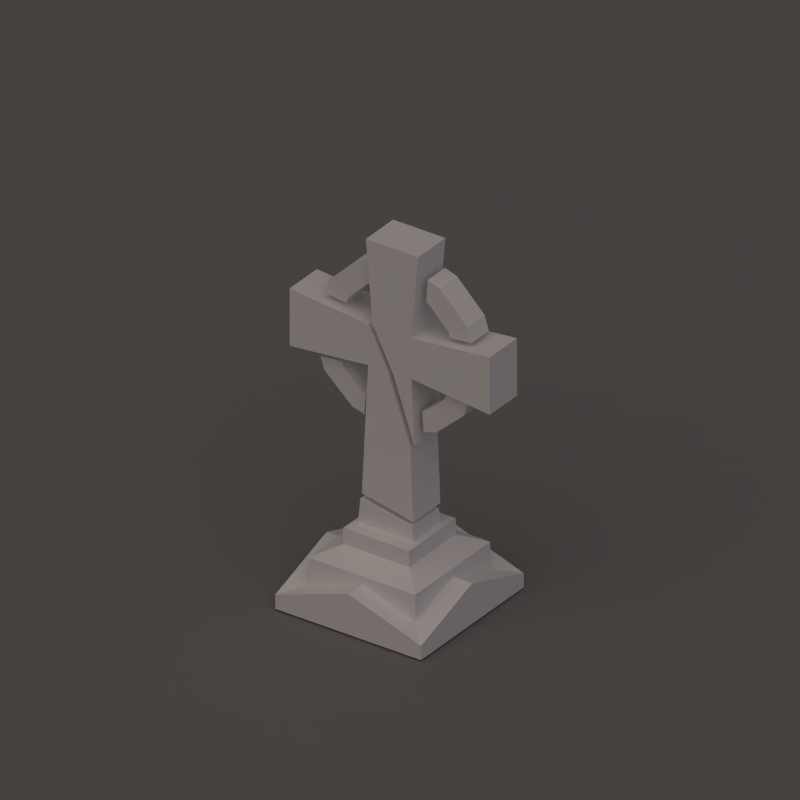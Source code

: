 # Source: gravestone.blend  (saved by Blender 2.63.0; exported with 4.5.12 LTS)
import bpy
from mathutils import Matrix  # noqa: F401  (used for matrix-valued properties, if any)

bpy.ops.wm.read_factory_settings(use_empty=True)
scene = bpy.context.scene
scene.name = 'Scene'

# ---- collections
col_collection_1 = bpy.data.collections.new('Collection 1'); scene.collection.children.link(col_collection_1)
col_collection_2 = bpy.data.collections.new('Collection 2'); scene.collection.children.link(col_collection_2)

# ---- materials (node trees are filled in below, after node groups)
mat_stone = bpy.data.materials.new('Stone')
mat_stone.alpha_threshold = 0.0
mat_stone.use_transparent_shadow = False
mat_stone.preview_render_type = 'FLAT'
mat_stone.specular_color = (0.723, 0.6549, 0.706)
mat_stone.roughness = 0.5
mat_stone.specular_intensity = 0.0
mat_stone.line_color = (0.0, 0.0, 0.0, 1.0)
mat_shadow = bpy.data.materials.new('Shadow')
mat_shadow.alpha_threshold = 0.0
mat_shadow.use_transparent_shadow = False
mat_shadow.diffuse_color = (0.2159, 0.2159, 0.2159, 1.0)
mat_shadow.roughness = 0.5
mat_shadow.specular_intensity = 0.0
mat_shadow.line_color = (0.0, 0.0, 0.0, 0.5)

# ---- material node trees

# ---- world
world_world = bpy.data.worlds.new('World'); scene.world = world_world
world_world.color = (0.05088, 0.05088, 0.05088)
world_world.use_sun_shadow = False
world_world.sun_shadow_jitter_overblur = 0.0
world_world.cycles.sampling_method = 'MANUAL'
world_world.cycles.sample_map_resolution = 256
world_world.light_settings.ao_factor = 0.5

# ---- cameras
cam_camera_001 = bpy.data.cameras.new('Camera.001')
cam_camera_001.type = 'ORTHO'
cam_camera_001.passepartout_alpha = 0.2
cam_camera_001.clip_end = 100.0
cam_camera_001.lens = 60.0
cam_camera_001.sensor_width = 32.0
cam_camera_001.sensor_height = 18.0
cam_camera_001.ortho_scale = 2.8
cam_camera_001.show_passepartout = False
cam_camera_001.show_safe_areas = True
cam_camera_001.dof.focus_distance = 0.0
cam_camera_001.dof.aperture_fstop = 128.0

# ---- lights
light_sun_005 = bpy.data.lights.new('Sun.005', 'SUN')
light_sun_005.color = (0.7997, 0.7019, 1.0)
light_sun_005.transmission_factor = 0.0
light_sun_005.angle = 1.571
light_sun_005.energy = 0.25
light_sun_005.shadow_buffer_clip_start = 0.5
light_sun_005.shadow_soft_size = 1.0
light_sun_005.shadow_cascade_max_distance = 1000.0
light_sun_005.cycles.use_multiple_importance_sampling = False
light_sun_006 = bpy.data.lights.new('Sun.006', 'SUN')
light_sun_006.transmission_factor = 0.0
light_sun_006.angle = 1.571
light_sun_006.energy = 0.25
light_sun_006.shadow_buffer_clip_start = 0.5
light_sun_006.shadow_soft_size = 1.0
light_sun_006.shadow_cascade_max_distance = 1000.0
light_sun_006.cycles.use_multiple_importance_sampling = False
light_lamp_000 = bpy.data.lights.new('Lamp.000', 'SUN')
light_lamp_000.color = (0.8157, 0.6941, 0.6118)
light_lamp_000.transmission_factor = 0.0
light_lamp_000.angle = 1.571
light_lamp_000.energy = 1.0
light_lamp_000.shadow_buffer_clip_start = 0.5
light_lamp_000.shadow_soft_size = 1.0
light_lamp_000.shadow_cascade_max_distance = 1000.0
light_lamp_000.cycles.use_multiple_importance_sampling = False

# ---- meshes
me_cube_027 = bpy.data.meshes.new('Cube.027')
me_cube_027.from_pydata([(-0.04058, -0.1919, -0.9361), (-0.04058, 0.1919, -0.9361), (-0.2492, 0.1919, -0.3338), (-0.2492, -0.1919, -0.3338), (-0.0712, -0.1919, -0.3146), (-0.0712, 0.1919, -0.3146), (-0.0712, 0.1919, 0.06869), (-0.0712, -0.1919, 0.06869), (-0.4549, -0.1919, 0.06869), (-0.4549, 0.1919, 0.06869), (-0.004042, 0.1919, 0.8465), (-0.5221, 0.1919, 0.8465), (-0.5221, -0.1919, 0.8465), (-0.004042, -0.1919, 0.8465), (0.7066, -0.1919, -0.3913), (0.7066, 0.1919, -0.3913), (0.7066, 0.1919, 0.1454), (0.7066, -0.1919, 0.1454)], [], [(9, 11, 10, 6), (3, 4, 7, 8), (3, 2, 1, 0), (8, 9, 2, 3), (8, 12, 11, 9), (7, 13, 12, 8), (6, 10, 13, 7), (10, 11, 12, 13), (6, 16, 15, 5), (7, 17, 16, 6), (4, 14, 17, 7), (14, 15, 16, 17), (0, 4, 3), (4, 0, 1, 5), (2, 5, 1), (5, 2, 9, 6), (14, 4, 5, 15)])
_k = set([(0, 1), (2, 3), (4, 5), (4, 7), (4, 14), (5, 6), (5, 15), (6, 7), (6, 9), (6, 10), (6, 16), (7, 8), (7, 13), (7, 17), (8, 9), (8, 12), (9, 11), (10, 11), (10, 13), (11, 12), (12, 13), (14, 15), (14, 17), (15, 16), (16, 17)])
me_cube_027.attributes.new('sharp_edge', 'BOOLEAN', 'EDGE').data.foreach_set('value', [ (min(e.vertices), max(e.vertices)) in _k for e in me_cube_027.edges])
_uv = me_cube_027.uv_layers.new(name='UVTex')
_uv.uv.foreach_set('vector', [0.2349, 0.08666, 0.3562, 0.1901, 0.2809, 0.2644, 0.1791, 0.1417, 0.391, 0.1262, 0.4276, 0.127, 0.4343, 0.205, 0.3562, 0.2117, 0.8564, 0.3553, 0.778, 0.3553, 0.778, 0.2251, 0.8564, 0.2251, 0.8564, 0.4477, 0.778, 0.4477, 0.778, 0.3553, 0.8564, 0.3553, 0.1966, 0.8946, 0.03711, 0.8946, 0.03711, 0.8162, 0.1966, 0.8162, 0.4343, 0.205, 0.4616, 0.3621, 0.3562, 0.3712, 0.3562, 0.2117, 0.1717, 0.4241, 0.1717, 0.5835, 0.09333, 0.5835, 0.09333, 0.4241, 0.8714, 0.9026, 0.7656, 0.9026, 0.7656, 0.8242, 0.8714, 0.8242, 0.1791, 0.1417, 0.07698, 0.2644, 0.0, 0.1864, 0.1241, 0.08597, 0.09333, 0.4241, 0.09332, 0.2644, 0.1717, 0.2644, 0.1717, 0.4241, 0.4276, 0.127, 0.5845, 0.09775, 0.5939, 0.2069, 0.4343, 0.205, 0.09333, 0.5835, 0.1717, 0.5835, 0.1717, 0.6931, 0.09333, 0.6931, 0.4229, 0.0, 0.4276, 0.127, 0.391, 0.1262, 0.5776, 0.9229, 0.5776, 0.7958, 0.656, 0.7958, 0.656, 0.9229, 0.1472, 0.05764, 0.1241, 0.08597, 0.03048, 0.0, 0.1241, 0.08597, 0.1472, 0.05764, 0.2349, 0.08666, 0.1791, 0.1417, 0.8564, 0.4477, 0.8564, 0.288, 0.9348, 0.288, 0.9348, 0.4477])
me_cube_027.materials.append(mat_stone)
me_cube_027.use_remesh_preserve_volume = False
me_cube_027.use_remesh_preserve_attributes = False
me_cube_027.use_mirror_vertex_groups = False
me_cube_027.update()
me_cube_026 = bpy.data.meshes.new('Cube.026')
me_cube_026.from_pydata([(0.2618, 0.1216, 0.1622), (0.2226, 0.1216, 0.04299), (-0.05116, 0.1216, -0.2034), (-0.1734, 0.1216, -0.239), (0.0491, 0.1216, 0.1817), (0.03744, 0.1216, 0.1392), (-0.1581, 0.1216, -0.03675), (-0.1883, 0.1216, -0.04698), (-0.1883, -0.1216, -0.04698), (-0.1581, -0.1216, -0.03675), (0.03744, -0.1216, 0.1392), (0.0491, -0.1216, 0.1817), (-0.1734, -0.1216, -0.239), (-0.05116, -0.1216, -0.2034), (0.2226, -0.1216, 0.04299), (0.2618, -0.1216, 0.1622)], [], [(6, 2, 3, 7), (5, 1, 2, 6), (4, 0, 1, 5), (15, 14, 1, 0), (14, 13, 2, 1), (13, 12, 3, 2), (10, 11, 4, 5), (9, 10, 5, 6), (12, 13, 9, 8), (13, 14, 10, 9), (14, 15, 11, 10), (7, 8, 9, 6), (8, 7, 3, 12), (4, 11, 15, 0)])
_k = set([(0, 1), (0, 4), (0, 15), (1, 2), (1, 5), (2, 3), (2, 6), (3, 7), (3, 12), (4, 5), (4, 11), (5, 6), (6, 7), (8, 9), (8, 12), (9, 10), (9, 13), (10, 11), (10, 14), (11, 15), (12, 13), (13, 14), (14, 15)])
me_cube_026.attributes.new('sharp_edge', 'BOOLEAN', 'EDGE').data.foreach_set('value', [ (min(e.vertices), max(e.vertices)) in _k for e in me_cube_026.edges])
_uv = me_cube_026.uv_layers.new(name='UVTex')
_uv.uv.foreach_set('vector', [0.4822, 0.9377, 0.4743, 0.9774, 0.4513, 0.9653, 0.4763, 0.9349, 0.5359, 0.9395, 0.5495, 0.9799, 0.4743, 0.9774, 0.4822, 0.9377, 0.5437, 0.9349, 0.5722, 0.968, 0.5495, 0.9799, 0.5359, 0.9395, 0.164, 0.9442, 0.1383, 0.9442, 0.1383, 0.8946, 0.164, 0.8946, 0.1383, 0.9442, 0.06311, 0.9442, 0.06311, 0.8946, 0.1383, 0.8946, 0.06311, 0.9442, 0.03711, 0.9442, 0.03711, 0.8946, 0.06311, 0.8946, 0.9283, 0.7347, 0.9193, 0.7347, 0.9193, 0.685, 0.9283, 0.685, 0.9821, 0.7347, 0.9283, 0.7347, 0.9283, 0.685, 0.9821, 0.685, 0.8704, 0.4747, 0.8938, 0.4634, 0.9004, 0.5033, 0.8944, 0.5059, 0.8938, 0.4634, 0.9691, 0.4634, 0.9541, 0.5033, 0.9004, 0.5033, 0.9691, 0.4634, 0.9913, 0.4761, 0.9617, 0.5081, 0.9541, 0.5033, 0.9886, 0.685, 0.9886, 0.7347, 0.9821, 0.7347, 0.9821, 0.685, 0.8704, 0.5081, 0.9201, 0.5081, 0.9201, 0.5475, 0.8704, 0.5475, 0.9348, 0.288, 0.9348, 0.2383, 0.9784, 0.2383, 0.9784, 0.288])
me_cube_026.materials.append(mat_stone)
me_cube_026.use_remesh_preserve_volume = False
me_cube_026.use_remesh_preserve_attributes = False
me_cube_026.use_mirror_vertex_groups = False
me_cube_026.update()
me_cube_025 = bpy.data.meshes.new('Cube.025')
me_cube_025.from_pydata([(0.2618, 0.1216, -0.1802), (0.2226, 0.1216, -0.04777), (-0.05116, 0.1216, 0.226), (-0.1734, 0.1216, 0.2655), (0.0491, 0.1216, -0.2019), (0.03744, 0.1216, -0.1547), (-0.1581, 0.1216, 0.04083), (-0.1883, 0.1216, 0.0522), (-0.1883, -0.1216, 0.0522), (-0.1581, -0.1216, 0.04083), (0.03744, -0.1216, -0.1547), (0.0491, -0.1216, -0.2019), (-0.1734, -0.1216, 0.2655), (-0.05116, -0.1216, 0.226), (0.2226, -0.1216, -0.04777), (0.2618, -0.1216, -0.1802)], [], [(6, 7, 3, 2), (5, 6, 2, 1), (4, 5, 1, 0), (15, 0, 1, 14), (14, 1, 2, 13), (13, 2, 3, 12), (10, 5, 4, 11), (9, 6, 5, 10), (12, 8, 9, 13), (13, 9, 10, 14), (14, 10, 11, 15), (7, 8, 12, 3), (8, 7, 6, 9), (11, 4, 0, 15)])
_k = set([(0, 1), (0, 4), (0, 15), (1, 2), (1, 5), (2, 3), (2, 6), (3, 7), (3, 12), (4, 5), (4, 11), (5, 6), (6, 7), (8, 9), (8, 12), (9, 10), (9, 13), (10, 11), (10, 14), (11, 15), (12, 13), (13, 14), (14, 15)])
me_cube_025.attributes.new('sharp_edge', 'BOOLEAN', 'EDGE').data.foreach_set('value', [ (min(e.vertices), max(e.vertices)) in _k for e in me_cube_025.edges])
_uv = me_cube_025.uv_layers.new(name='UVTex')
_uv.uv.foreach_set('vector', [0.9615, 0.9048, 0.9642, 0.9108, 0.9313, 0.9395, 0.9193, 0.9161, 0.9615, 0.8483, 0.9615, 0.9048, 0.9193, 0.9161, 0.9193, 0.837, 0.9666, 0.8398, 0.9615, 0.8483, 0.9193, 0.837, 0.9328, 0.8122, 0.0, 0.6732, 0.04968, 0.6732, 0.04968, 0.7015, 1.477e-07, 0.7015, 1.477e-07, 0.7015, 0.04968, 0.7015, 0.04968, 0.7805, 4.922e-08, 0.7805, 4.922e-08, 0.7805, 0.04968, 0.7805, 0.04968, 0.8068, 4.922e-08, 0.8068, 0.5875, 0.9229, 0.5875, 0.9726, 0.5776, 0.9726, 0.5776, 0.9229, 0.644, 0.9229, 0.644, 0.9726, 0.5875, 0.9726, 0.5875, 0.9229, 0.9039, 0.8122, 0.8719, 0.7825, 0.8749, 0.7766, 0.9166, 0.7893, 0.9166, 0.7893, 0.8749, 0.7766, 0.8768, 0.7201, 0.9193, 0.7103, 0.9193, 0.7103, 0.8768, 0.7201, 0.8719, 0.7114, 0.9067, 0.685, 0.9845, 0.3784, 0.9348, 0.3784, 0.9348, 0.3347, 0.9845, 0.3347, 0.6506, 0.9229, 0.6506, 0.9726, 0.644, 0.9726, 0.644, 0.9229, 0.9201, 0.5141, 0.9698, 0.5141, 0.9698, 0.5578, 0.9201, 0.5578])
me_cube_025.materials.append(mat_stone)
me_cube_025.use_remesh_preserve_volume = False
me_cube_025.use_remesh_preserve_attributes = False
me_cube_025.use_mirror_vertex_groups = False
me_cube_025.update()
me_cube_024 = bpy.data.meshes.new('Cube.024')
me_cube_024.from_pydata([(-0.2618, -0.1216, -0.1802), (-0.2226, -0.1216, -0.04777), (0.05116, -0.1216, 0.226), (0.1734, -0.1216, 0.2655), (-0.0491, -0.1216, -0.2019), (-0.03744, -0.1216, -0.1547), (0.1581, -0.1216, 0.04083), (0.1883, -0.1216, 0.0522), (0.1883, 0.1216, 0.0522), (0.1581, 0.1216, 0.04083), (-0.03744, 0.1216, -0.1547), (-0.0491, 0.1216, -0.2019), (0.1734, 0.1216, 0.2655), (0.05116, 0.1216, 0.226), (-0.2226, 0.1216, -0.04777), (-0.2618, 0.1216, -0.1802)], [], [(1, 0, 4, 5), (2, 1, 5, 6), (3, 2, 6, 7), (6, 5, 10, 9), (5, 4, 11, 10), (2, 3, 12, 13), (1, 2, 13, 14), (0, 1, 14, 15), (11, 15, 14, 10), (10, 14, 13, 9), (9, 13, 12, 8), (6, 9, 8, 7), (12, 3, 7, 8), (0, 15, 11, 4)])
_k = set([(0, 1), (0, 4), (0, 15), (1, 2), (1, 5), (2, 3), (2, 6), (3, 7), (3, 12), (4, 5), (4, 11), (5, 6), (6, 7), (8, 9), (8, 12), (9, 10), (9, 13), (10, 11), (10, 14), (11, 15), (12, 13), (13, 14), (14, 15)])
me_cube_024.attributes.new('sharp_edge', 'BOOLEAN', 'EDGE').data.foreach_set('value', [ (min(e.vertices), max(e.vertices)) in _k for e in me_cube_024.edges])
_uv = me_cube_024.uv_layers.new(name='UVTex')
_uv.uv.foreach_set('vector', [0.9201, 0.5826, 0.9336, 0.5578, 0.9674, 0.5854, 0.9623, 0.5939, 0.9201, 0.6617, 0.9201, 0.5826, 0.9623, 0.5939, 0.9623, 0.6504, 0.932, 0.685, 0.9201, 0.6617, 0.9623, 0.6504, 0.965, 0.6564, 0.9193, 0.8056, 0.9193, 0.7492, 0.969, 0.7492, 0.969, 0.8056, 0.9193, 0.7492, 0.9193, 0.7392, 0.969, 0.7392, 0.969, 0.7492, 0.9201, 0.6588, 0.9201, 0.685, 0.8704, 0.685, 0.8704, 0.6588, 0.9201, 0.5797, 0.9201, 0.6588, 0.8704, 0.6588, 0.8704, 0.5797, 0.9201, 0.5515, 0.9201, 0.5797, 0.8704, 0.5797, 0.8704, 0.5515, 0.8719, 0.8387, 0.9067, 0.8122, 0.9193, 0.8375, 0.8768, 0.8473, 0.8768, 0.8473, 0.9193, 0.8375, 0.9166, 0.9165, 0.8749, 0.9038, 0.8749, 0.9038, 0.9166, 0.9165, 0.9039, 0.9394, 0.8719, 0.9097, 0.9193, 0.8056, 0.969, 0.8056, 0.969, 0.8122, 0.9193, 0.8122, 0.9845, 0.3317, 0.9348, 0.3317, 0.9348, 0.288, 0.9845, 0.288, 0.9193, 0.9395, 0.969, 0.9395, 0.969, 0.9831, 0.9193, 0.9831])
me_cube_024.materials.append(mat_stone)
me_cube_024.use_remesh_preserve_volume = False
me_cube_024.use_remesh_preserve_attributes = False
me_cube_024.use_mirror_vertex_groups = False
me_cube_024.update()
me_cube_023 = bpy.data.meshes.new('Cube.023')
me_cube_023.from_pydata([(-0.2618, -0.1216, 0.1622), (-0.2226, -0.1216, 0.04299), (0.05116, -0.1216, -0.2034), (0.1734, -0.1216, -0.239), (-0.0491, -0.1216, 0.1817), (-0.03744, -0.1216, 0.1392), (0.1581, -0.1216, -0.03675), (0.1883, -0.1216, -0.04698), (0.1883, 0.1216, -0.04698), (0.1581, 0.1216, -0.03675), (-0.03744, 0.1216, 0.1392), (-0.0491, 0.1216, 0.1817), (0.1734, 0.1216, -0.239), (0.05116, 0.1216, -0.2034), (-0.2226, 0.1216, 0.04299), (-0.2618, 0.1216, 0.1622)], [], [(1, 5, 4, 0), (2, 6, 5, 1), (3, 7, 6, 2), (6, 9, 10, 5), (5, 10, 11, 4), (2, 13, 12, 3), (1, 14, 13, 2), (0, 15, 14, 1), (11, 10, 14, 15), (10, 9, 13, 14), (9, 8, 12, 13), (9, 6, 7, 8), (3, 12, 8, 7), (15, 0, 4, 11)])
_k = set([(0, 1), (0, 4), (0, 15), (1, 2), (1, 5), (2, 3), (2, 6), (3, 7), (3, 12), (4, 5), (4, 11), (5, 6), (6, 7), (8, 9), (8, 12), (9, 10), (9, 13), (10, 11), (10, 14), (11, 15), (12, 13), (13, 14), (14, 15)])
me_cube_023.attributes.new('sharp_edge', 'BOOLEAN', 'EDGE').data.foreach_set('value', [ (min(e.vertices), max(e.vertices)) in _k for e in me_cube_023.edges])
_uv = me_cube_023.uv_layers.new(name='UVTex')
_uv.uv.foreach_set('vector', [0.3531, 0.9349, 0.3667, 0.9753, 0.359, 0.9799, 0.3304, 0.9469, 0.4283, 0.9375, 0.4204, 0.9772, 0.3667, 0.9753, 0.3531, 0.9349, 0.4513, 0.9496, 0.4263, 0.9799, 0.4204, 0.9772, 0.4283, 0.9375, 0.9348, 0.3849, 0.9845, 0.3849, 0.9845, 0.4387, 0.9348, 0.4387, 0.9348, 0.4387, 0.9845, 0.4387, 0.9845, 0.4477, 0.9348, 0.4477, 0.7568, 0.9523, 0.7568, 0.9026, 0.7828, 0.9026, 0.7828, 0.9523, 0.6816, 0.9523, 0.6816, 0.9026, 0.7568, 0.9026, 0.7568, 0.9523, 0.656, 0.9523, 0.656, 0.9026, 0.6816, 0.9026, 0.6816, 0.9523, 0.06672, 0.9442, 0.07431, 0.9491, 0.05934, 0.989, 0.03711, 0.9763, 0.07431, 0.9491, 0.128, 0.9491, 0.1346, 0.989, 0.05934, 0.989, 0.128, 0.9491, 0.134, 0.9465, 0.158, 0.9777, 0.1346, 0.989, 0.9845, 0.3849, 0.9348, 0.3849, 0.9348, 0.3784, 0.9845, 0.3784, 0.3065, 0.8946, 0.3562, 0.8946, 0.3562, 0.9339, 0.3065, 0.9339, 0.9348, 0.04968, 0.9348, 2.461e-08, 0.9784, 0.0, 0.9784, 0.04968])
me_cube_023.materials.append(mat_stone)
me_cube_023.use_remesh_preserve_volume = False
me_cube_023.use_remesh_preserve_attributes = False
me_cube_023.use_mirror_vertex_groups = False
me_cube_023.update()
me_cube_022 = bpy.data.meshes.new('Cube.022')
me_cube_022.from_pydata([(0.5161, 0.1919, -1.02), (0.5161, -0.1919, -1.02), (0.008309, -0.1919, -0.9175), (0.008309, 0.1919, -0.9175), (0.07034, 0.1919, 0.3009), (0.07034, -0.1919, 0.3009), (0.07034, -0.1919, 0.6842), (0.07034, 0.1919, 0.6842), (-0.7075, 0.1919, 0.2243), (-0.7075, -0.1919, 0.2243), (-0.7075, -0.1919, 0.7609), (-0.7075, 0.1919, 0.7609), (0.2622, 0.1919, 0.3009), (0.2622, -0.1919, 0.3009), (0.4877, 0.1919, -0.3339), (0.4877, -0.1919, -0.3339)], [], [(3, 0, 1, 2), (1, 15, 5, 2), (3, 2, 5, 4), (15, 13, 5), (12, 4, 7), (5, 13, 6), (6, 10, 9, 5), (7, 11, 10, 6), (4, 8, 11, 7), (8, 9, 10, 11), (1, 0, 14, 15), (14, 4, 12), (0, 3, 4, 14), (14, 12, 13, 15), (6, 13, 12, 7), (8, 4, 5, 9)])
_k = set([(0, 1), (0, 3), (0, 14), (1, 2), (1, 15), (2, 3), (2, 5), (3, 4), (4, 5), (4, 7), (4, 8), (4, 12), (5, 6), (5, 9), (5, 13), (6, 7), (6, 10), (7, 11), (8, 9), (8, 11), (9, 10), (10, 11)])
me_cube_022.attributes.new('sharp_edge', 'BOOLEAN', 'EDGE').data.foreach_set('value', [ (min(e.vertices), max(e.vertices)) in _k for e in me_cube_022.edges])
_uv = me_cube_022.uv_layers.new(name='UVTex')
_uv.uv.foreach_set('vector', [0.9348, 0.0, 0.9348, 0.1058, 0.8564, 0.1058, 0.8564, 1.23e-08, 0.7036, 0.0, 0.7612, 0.1279, 0.743, 0.282, 0.6203, 0.06515, 2.461e-08, 0.2644, 0.07838, 0.2644, 0.07838, 0.5136, 0.0, 0.5136, 0.7612, 0.1279, 0.778, 0.2645, 0.743, 0.282, 0.1801, 0.5206, 0.2133, 0.5414, 0.1717, 0.6077, 0.743, 0.282, 0.778, 0.2645, 0.778, 0.352, 0.778, 0.352, 0.643, 0.4371, 0.5939, 0.3391, 0.743, 0.282, 0.3562, 0.8946, 0.1966, 0.8946, 0.1966, 0.8162, 0.3562, 0.8162, 0.2133, 0.5414, 0.3562, 0.6125, 0.298, 0.7054, 0.1717, 0.6077, 0.656, 0.9026, 0.656, 0.8242, 0.7656, 0.8242, 0.7656, 0.9026, 0.8564, 0.1478, 0.9348, 0.1478, 0.9348, 0.288, 0.8564, 0.288, 0.2099, 0.3862, 0.2133, 0.5414, 0.1801, 0.5206, 0.2794, 0.2644, 0.3562, 0.3373, 0.2133, 0.5414, 0.2099, 0.3862, 0.8564, 7.383e-08, 0.8564, 0.1376, 0.778, 0.1376, 0.778, 0.0, 0.778, 0.2251, 0.778, 0.1376, 0.8564, 0.1376, 0.8564, 0.2251, 0.07838, 0.5136, 0.07838, 0.6732, 0.0, 0.6732, 2.461e-08, 0.5136])
me_cube_022.materials.append(mat_stone)
me_cube_022.use_remesh_preserve_volume = False
me_cube_022.use_remesh_preserve_attributes = False
me_cube_022.use_mirror_vertex_groups = False
me_cube_022.update()
me_cube_021 = bpy.data.meshes.new('Cube.021')
me_cube_021.from_pydata([(0.3362, 0.1806, 0.5135), (0.3362, -0.2008, 0.5135), (-0.214, -0.2008, 0.5135), (-0.214, 0.1806, 0.5135), (0.3887, 0.3171, 0.5107), (0.3887, -0.3374, 0.5107), (-0.2658, -0.3374, 0.5107), (-0.2658, 0.3171, 0.5107), (0.3887, 0.3171, 0.3592), (0.3887, -0.3374, 0.3592), (-0.2658, -0.3374, 0.3592), (-0.2658, 0.3171, 0.3592), (0.5895, 0.518, 0.2622), (0.5895, -0.5383, 0.2622), (-0.4667, -0.5383, 0.2622), (-0.4667, 0.518, 0.2622), (0.5909, -0.5393, 0.007646), (-0.4665, -0.5393, 0.007646), (0.5909, 0.5181, 0.007646), (-0.4665, 0.5181, 0.007646), (0.5909, -0.01061, 0.1881), (0.06223, -0.5393, 0.1881), (-0.4665, -0.01061, 0.1881), (0.06223, 0.5181, 0.1881), (0.06223, 0.7116, 0.1881), (-0.66, -0.01061, 0.1881), (0.06223, -0.7328, 0.1881), (0.7844, -0.01061, 0.1881), (-0.66, 0.7116, -0.05812), (0.7844, 0.7116, -0.05812), (-0.66, -0.7328, -0.05812), (0.7844, -0.7328, -0.05812), (0.7844, 0.7116, -0.1911), (0.7844, -0.7328, -0.1911), (-0.66, -0.7328, -0.1911), (-0.66, 0.7116, -0.1911), (0.3177, 0.1806, 0.6441), (0.3177, -0.2008, 0.6441), (-0.1928, -0.2008, 0.7461), (-0.1928, 0.1806, 0.7461)], [], [(0, 1, 5, 4), (1, 2, 6, 5), (2, 3, 7, 6), (3, 0, 4, 7), (4, 5, 9, 8), (5, 6, 10, 9), (6, 7, 11, 10), (7, 4, 8, 11), (8, 9, 13, 12), (9, 10, 14, 13), (10, 11, 15, 14), (11, 8, 12, 15), (21, 13, 14), (20, 12, 13), (12, 23, 15), (22, 14, 15), (15, 19, 22), (23, 19, 15), (12, 18, 23), (20, 18, 12), (13, 16, 20), (21, 16, 13), (14, 17, 21), (22, 17, 14), (31, 27, 20, 16), (27, 29, 18, 20), (26, 31, 16, 21), (30, 26, 21, 17), (28, 25, 22, 19), (25, 30, 17, 22), (29, 24, 23, 18), (24, 28, 19, 23), (24, 29, 28), (25, 28, 30), (26, 30, 31), (27, 31, 29), (33, 32, 29, 31), (34, 33, 31, 30), (35, 34, 30, 28), (32, 35, 28, 29), (37, 38, 2, 1), (38, 39, 3, 2), (0, 3, 39, 36), (36, 37, 1, 0), (36, 39, 38, 37)])
_k = set([(0, 1), (0, 3), (0, 4), (1, 2), (1, 5), (2, 3), (2, 6), (3, 7), (4, 5), (4, 7), (4, 8), (5, 6), (5, 9), (6, 7), (6, 10), (7, 11), (8, 9), (8, 11), (8, 12), (9, 10), (9, 13), (10, 11), (10, 14), (11, 15), (12, 13), (12, 15), (13, 14), (14, 15), (36, 37), (36, 39), (37, 38), (38, 39)])
me_cube_021.attributes.new('sharp_edge', 'BOOLEAN', 'EDGE').data.foreach_set('value', [ (min(e.vertices), max(e.vertices)) in _k for e in me_cube_021.edges])
_uv = me_cube_021.uv_layers.new(name='UVTex')
_uv.uv.foreach_set('vector', [0.803, 0.8242, 0.7251, 0.8242, 0.6972, 0.8135, 0.8309, 0.8135, 0.5203, 0.6849, 0.4079, 0.685, 0.3973, 0.6571, 0.531, 0.657, 0.4253, 0.7958, 0.5032, 0.7958, 0.5311, 0.8065, 0.3974, 0.8064, 0.4086, 0.3712, 0.521, 0.3718, 0.5316, 0.3998, 0.3979, 0.399, 0.8309, 0.8135, 0.6972, 0.8135, 0.6972, 0.7826, 0.8309, 0.7826, 0.531, 0.657, 0.3973, 0.6571, 0.3973, 0.6262, 0.531, 0.6261, 0.3974, 0.8064, 0.5311, 0.8065, 0.5311, 0.8374, 0.3974, 0.8374, 0.3979, 0.399, 0.5316, 0.3998, 0.5314, 0.4307, 0.3977, 0.43, 0.8309, 0.7826, 0.6972, 0.7826, 0.6562, 0.737, 0.8719, 0.737, 0.531, 0.6261, 0.3973, 0.6262, 0.3562, 0.5807, 0.5719, 0.5805, 0.3974, 0.8374, 0.5311, 0.8374, 0.5721, 0.8829, 0.3564, 0.8829, 0.3977, 0.43, 0.5314, 0.4307, 0.5722, 0.4765, 0.3564, 0.4753, 0.4642, 0.5654, 0.5719, 0.5805, 0.3562, 0.5807, 0.7639, 0.7219, 0.8719, 0.737, 0.6562, 0.737, 0.5722, 0.4765, 0.4644, 0.491, 0.3564, 0.4753, 0.4642, 0.8981, 0.3564, 0.8829, 0.5721, 0.8829, 0.5721, 0.8829, 0.5722, 0.9349, 0.4642, 0.8981, 0.4644, 0.491, 0.3562, 0.5273, 0.3564, 0.4753, 0.5722, 0.4765, 0.5722, 0.5285, 0.4644, 0.491, 0.7639, 0.7219, 0.8719, 0.685, 0.8719, 0.737, 0.6562, 0.737, 0.656, 0.685, 0.7639, 0.7219, 0.4642, 0.5654, 0.5722, 0.5285, 0.5719, 0.5805, 0.3562, 0.5807, 0.3562, 0.5287, 0.4642, 0.5654, 0.4642, 0.8981, 0.3562, 0.9349, 0.3564, 0.8829, 0.05728, 0.7329, 0.2063, 0.7784, 0.2063, 0.8162, 0.08677, 0.7861, 0.2063, 0.7784, 0.3553, 0.7329, 0.3258, 0.7861, 0.2063, 0.8162, 0.7213, 0.5364, 0.8704, 0.4908, 0.8409, 0.5441, 0.7213, 0.5742, 0.5722, 0.4908, 0.7213, 0.5364, 0.7213, 0.5742, 0.6017, 0.5441, 0.6551, 0.7683, 0.5061, 0.7228, 0.5061, 0.685, 0.6256, 0.7151, 0.5061, 0.7228, 0.3571, 0.7683, 0.3866, 0.7151, 0.5061, 0.685, 0.8704, 0.6576, 0.7213, 0.612, 0.7213, 0.5742, 0.8409, 0.6043, 0.7213, 0.612, 0.5722, 0.6576, 0.6017, 0.6043, 0.7213, 0.5742, 0.7213, 0.612, 0.8704, 0.6576, 0.5722, 0.6576, 0.5061, 0.7228, 0.6551, 0.7683, 0.3571, 0.7683, 0.7213, 0.5364, 0.5722, 0.4908, 0.8704, 0.4908, 0.2063, 0.7784, 0.05728, 0.7329, 0.3553, 0.7329, 0.05728, 0.7054, 0.3562, 0.7054, 0.3553, 0.7329, 0.05728, 0.7329, 0.5722, 0.4634, 0.8704, 0.4634, 0.8704, 0.4908, 0.5722, 0.4908, 0.656, 0.7958, 0.3562, 0.7958, 0.3571, 0.7683, 0.6551, 0.7683, 0.8704, 0.685, 0.5722, 0.685, 0.5722, 0.6576, 0.8704, 0.6576, 0.8885, 0.9887, 0.7828, 1.0, 0.7828, 0.9523, 0.8947, 0.9625, 0.7935, 0.9026, 0.8714, 0.9026, 0.8714, 0.9503, 0.7935, 0.9503, 0.7683, 0.9998, 0.656, 0.9998, 0.6603, 0.9523, 0.7645, 0.9731, 0.9343, 0.1478, 0.8564, 0.1478, 0.8564, 0.1208, 0.9343, 0.1208, 0.3029, 0.9725, 0.1966, 0.9725, 0.1966, 0.8946, 0.3029, 0.8946])
me_cube_021.materials.append(mat_stone)
me_cube_021.use_remesh_preserve_volume = False
me_cube_021.use_remesh_preserve_attributes = False
me_cube_021.use_mirror_vertex_groups = False
me_cube_021.update()
me_plane = bpy.data.meshes.new('Plane')
me_plane.from_pydata([(1.0, 1.0, 0.0), (1.0, -1.0, 0.0), (-1.0, -1.0, 0.0), (-1.0, 1.0, 0.0)], [], [(0, 3, 2, 1)])
me_plane.materials.append(mat_shadow)
me_plane.use_remesh_preserve_volume = False
me_plane.use_remesh_preserve_attributes = False
me_plane.use_mirror_vertex_groups = False
me_plane.update()

# ---- objects
ob_gravestone_006 = bpy.data.objects.new('Gravestone.006', me_cube_027)
ob_gravestone_005 = bpy.data.objects.new('Gravestone.005', me_cube_026)
ob_gravestone_004 = bpy.data.objects.new('Gravestone.004', me_cube_025)
ob_gravestone_003 = bpy.data.objects.new('Gravestone.003', me_cube_024)
ob_gravestone_002 = bpy.data.objects.new('Gravestone.002', me_cube_023)
ob_gravestone_001 = bpy.data.objects.new('Gravestone.001', me_cube_022)
ob_gravestone = bpy.data.objects.new('Gravestone', me_cube_021)
ob_plane_001 = bpy.data.objects.new('Plane.001', me_plane)
ob_renderplatform = bpy.data.objects.new('RenderPlatform', None)
ob_camera = bpy.data.objects.new('Camera', cam_camera_001)
ob_sun_001 = bpy.data.objects.new('Sun.001', light_sun_005)
ob_sun_002 = bpy.data.objects.new('Sun.002', light_sun_006)
ob_sun = bpy.data.objects.new('Sun', light_lamp_000)

# ---- transforms, parenting, visibility, modifiers, constraints
ob_gravestone_006.location = (0.1374, -1.334e-07, 1.101)
ob_gravestone_006.scale = (0.432, 0.432, 0.432)
ob_gravestone_006.lock_rotations_4d = False
ob_gravestone_006.empty_display_type = 'ARROWS'
ob_gravestone_006.color = (0.0, 0.0, 0.0, 1.0)
ob_gravestone_006.lineart.crease_threshold = 0.0
ob_gravestone_005.location = (0.2133, -9.551e-08, 0.8501)
ob_gravestone_005.scale = (0.432, 0.432, 0.432)
ob_gravestone_005.lock_rotations_4d = False
ob_gravestone_005.empty_display_type = 'ARROWS'
ob_gravestone_005.color = (0.0, 0.0, 0.0, 1.0)
ob_gravestone_005.lineart.crease_threshold = 0.0
ob_gravestone_004.location = (0.2299, -1.518e-07, 1.252)
ob_gravestone_004.scale = (0.432, 0.432, 0.432)
ob_gravestone_004.lock_rotations_4d = False
ob_gravestone_004.empty_display_type = 'ARROWS'
ob_gravestone_004.color = (0.0, 0.0, 0.0, 1.0)
ob_gravestone_004.lineart.crease_threshold = 0.0
ob_gravestone_003.location = (-0.1714, -1.511e-07, 1.247)
ob_gravestone_003.scale = (0.432, 0.432, 0.432)
ob_gravestone_003.lock_rotations_4d = False
ob_gravestone_003.empty_display_type = 'ARROWS'
ob_gravestone_003.color = (0.0, 0.0, 0.0, 1.0)
ob_gravestone_003.lineart.crease_threshold = 0.0
ob_gravestone_002.location = (-0.1906, -9.677e-08, 0.8375)
ob_gravestone_002.scale = (0.432, 0.432, 0.432)
ob_gravestone_002.lock_rotations_4d = False
ob_gravestone_002.empty_display_type = 'ARROWS'
ob_gravestone_002.color = (0.0, 0.0, 0.0, 1.0)
ob_gravestone_002.lineart.crease_threshold = 0.0
ob_gravestone_001.location = (-0.1085, -9.698e-08, 0.8295)
ob_gravestone_001.scale = (0.432, 0.432, 0.432)
ob_gravestone_001.lock_rotations_4d = False
ob_gravestone_001.empty_display_type = 'ARROWS'
ob_gravestone_001.color = (0.0, 0.0, 0.0, 1.0)
ob_gravestone_001.lineart.crease_threshold = 0.0
ob_gravestone.location = (-0.02592, 2.366e-09, 0.0901)
ob_gravestone.scale = (0.432, 0.432, 0.432)
ob_gravestone.lock_rotations_4d = False
ob_gravestone.empty_display_type = 'ARROWS'
ob_gravestone.color = (0.0, 0.0, 0.0, 1.0)
ob_gravestone.lineart.crease_threshold = 0.0
ob_plane_001.location = (0.0, 0.0, 0.0)
ob_plane_001.scale = (10.0, 10.0, 10.0)
ob_plane_001.lineart.crease_threshold = 0.0
ob_renderplatform.location = (0.0, 0.0, 0.0)
ob_renderplatform.rotation_euler = (2.005e-08, -4.841e-08, 81.51)
ob_renderplatform.lock_rotations_4d = False
ob_renderplatform.empty_display_type = 'ARROWS'
ob_renderplatform.empty_image_offset = (0.0, 0.0)
ob_renderplatform.lineart.crease_threshold = 0.0
ob_camera.parent = ob_renderplatform
ob_camera.matrix_parent_inverse = Matrix(((1.0, -7.359e-05, 4.841e-08, 0.0), (7.359e-05, 1.0, 2.005e-08, 0.0), (-4.841e-08, -2.005e-08, 1.0, 0.0), (0.0, 0.0, 0.0, 1.0)))
ob_camera.location = (5.0, -5.0, 4.89)
ob_camera.rotation_euler = (1.047, 0.0, 0.7854)
ob_camera.lock_rotations_4d = False
ob_camera.empty_display_type = 'ARROWS'
ob_camera.color = (0.0, 0.0, 0.0, 0.0)
ob_camera.display_type = 'WIRE'
ob_camera.lineart.crease_threshold = 0.0
ob_sun_001.parent = ob_renderplatform
ob_sun_001.matrix_parent_inverse = Matrix(((1.0, -9.136e-05, 4.841e-08, 0.0), (9.136e-05, 1.0, 2.005e-08, 0.0), (-4.841e-08, -2.005e-08, 1.0, 0.0), (0.0, 0.0, 0.0, 1.0)))
ob_sun_001.location = (6.851, 7.839, 11.54)
ob_sun_001.rotation_euler = (1.381, -0.06972, 1.625)
ob_sun_001.lineart.crease_threshold = 0.0
ob_sun_002.parent = ob_renderplatform
ob_sun_002.matrix_parent_inverse = Matrix(((1.0, -9.136e-05, 4.841e-08, 0.0), (9.136e-05, 1.0, 2.005e-08, 0.0), (-4.841e-08, -2.005e-08, 1.0, 0.0), (0.0, 0.0, 0.0, 1.0)))
ob_sun_002.location = (7.5, 6.39, 12.03)
ob_sun_002.rotation_euler = (-1.863, -0.7379, 1.579)
ob_sun_002.lineart.crease_threshold = 0.0
ob_sun.parent = ob_renderplatform
ob_sun.matrix_parent_inverse = Matrix(((1.0, -9.136e-05, 4.841e-08, 0.0), (9.136e-05, 1.0, 2.005e-08, 0.0), (-4.841e-08, -2.005e-08, 1.0, 0.0), (0.0, 0.0, 0.0, 1.0)))
ob_sun.location = (7.5, 9.0, 7.5)
ob_sun.rotation_euler = (0.4847, 0.4381, -0.2138)
ob_sun.lock_rotations_4d = False
ob_sun.empty_display_type = 'ARROWS'
ob_sun.lineart.crease_threshold = 0.0

# ---- collection membership
col_collection_1.objects.link(ob_gravestone_006)
col_collection_1.objects.link(ob_gravestone_005)
col_collection_1.objects.link(ob_gravestone_004)
col_collection_1.objects.link(ob_gravestone_003)
col_collection_1.objects.link(ob_gravestone_002)
col_collection_1.objects.link(ob_gravestone_001)
col_collection_1.objects.link(ob_gravestone)
col_collection_1.objects.link(ob_plane_001)
col_collection_1.objects.link(ob_renderplatform)
col_collection_1.objects.link(ob_camera)
col_collection_1.objects.link(ob_sun_001)
col_collection_1.objects.link(ob_sun_002)
col_collection_1.objects.link(ob_sun)
col_collection_2.objects.link(ob_renderplatform)
col_collection_2.objects.link(ob_sun_001)
col_collection_2.objects.link(ob_sun_002)
col_collection_2.objects.link(ob_sun)

# ---- scene / render settings (as saved in the file)
scene.camera = ob_camera
scene.frame_start = 1; scene.frame_end = 24; scene.frame_set(0)
scene.render.engine = 'BLENDER_EEVEE_NEXT'
scene.render.image_settings.compression = 90
scene.render.resolution_x = 512
scene.render.resolution_y = 512
scene.render.resolution_percentage = 25
scene.render.fps = 8
scene.render.fps_base = 1.001
scene.render.dither_intensity = 0.0
scene.render.bake_margin = 2
scene.render.bake_bias = 0.0
scene.cycles.use_denoising = False
scene.cycles.samples = 10
scene.cycles.sampling_pattern = 'TABULATED_SOBOL'
scene.cycles.light_sampling_threshold = 0.0
scene.cycles.use_adaptive_sampling = False
scene.cycles.use_light_tree = False
scene.cycles.blur_glossy = 0.0
scene.cycles.volume_bounces = 1
scene.cycles.pixel_filter_type = 'GAUSSIAN'
scene.cycles.sample_clamp_indirect = 0.0
scene.view_settings.view_transform = 'Standard'
bpy.context.view_layer.update()
